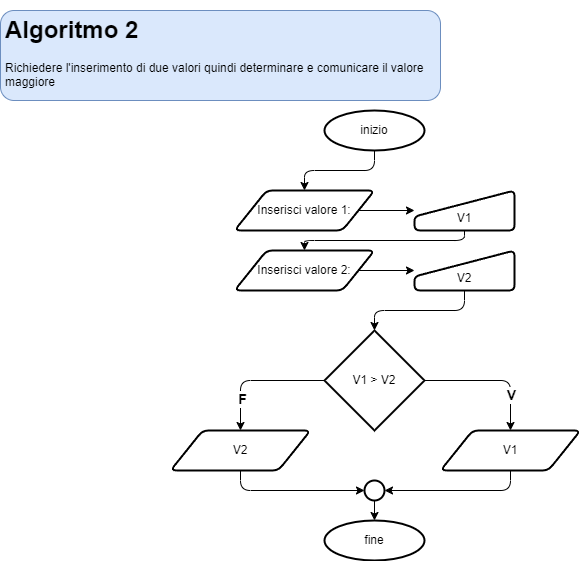

The diagram above was exported from draw.io. Its source (the exported page's mxGraphModel, read from the mxfile embedded in the PNG):
<mxGraphModel dx="1087" dy="907" grid="1" gridSize="10" guides="1" tooltips="1" connect="1" arrows="1" fold="1" page="1" pageScale="1" pageWidth="827" pageHeight="1169" math="0" shadow="0">
  <root>
    <mxCell id="0" />
    <mxCell id="1" parent="0" />
    <mxCell id="2" value="&lt;h1&gt;Algoritmo 2&lt;/h1&gt;&lt;p&gt;Richiedere l'inserimento di due valori quindi determinare e comunicare il valore maggiore&lt;/p&gt;" style="text;html=1;strokeColor=#6c8ebf;fillColor=#dae8fc;spacing=5;spacingTop=-20;whiteSpace=wrap;overflow=hidden;rounded=1;" vertex="1" parent="1">
      <mxGeometry x="40" y="40" width="440" height="90" as="geometry" />
    </mxCell>
    <mxCell id="3" style="edgeStyle=orthogonalEdgeStyle;html=1;exitX=0.5;exitY=1;exitDx=0;exitDy=0;exitPerimeter=0;entryX=0.5;entryY=0;entryDx=0;entryDy=0;fontSize=12;" edge="1" parent="1" source="4" target="6">
      <mxGeometry relative="1" as="geometry" />
    </mxCell>
    <mxCell id="4" value="inizio" style="strokeWidth=2;html=1;shape=mxgraph.flowchart.start_1;whiteSpace=wrap;fontSize=12;" vertex="1" parent="1">
      <mxGeometry x="364" y="140" width="100" height="40" as="geometry" />
    </mxCell>
    <mxCell id="5" style="edgeStyle=orthogonalEdgeStyle;html=1;exitX=1;exitY=0.5;exitDx=0;exitDy=0;entryX=0;entryY=0.5;entryDx=0;entryDy=0;fontSize=12;" edge="1" parent="1" source="6" target="8">
      <mxGeometry relative="1" as="geometry" />
    </mxCell>
    <mxCell id="6" value="Inserisci valore 1:" style="shape=parallelogram;html=1;strokeWidth=2;perimeter=parallelogramPerimeter;whiteSpace=wrap;rounded=1;arcSize=12;size=0.23;fontSize=12;" vertex="1" parent="1">
      <mxGeometry x="274" y="220" width="140" height="40" as="geometry" />
    </mxCell>
    <mxCell id="7" style="edgeStyle=orthogonalEdgeStyle;html=1;exitX=0.5;exitY=1;exitDx=0;exitDy=0;entryX=0.5;entryY=0;entryDx=0;entryDy=0;fontSize=12;" edge="1" parent="1" source="8" target="10">
      <mxGeometry relative="1" as="geometry" />
    </mxCell>
    <mxCell id="8" value="&lt;br&gt;V1" style="html=1;strokeWidth=2;shape=manualInput;whiteSpace=wrap;rounded=1;size=26;arcSize=11;fontSize=12;" vertex="1" parent="1">
      <mxGeometry x="454" y="220" width="100" height="40" as="geometry" />
    </mxCell>
    <mxCell id="9" style="edgeStyle=orthogonalEdgeStyle;html=1;exitX=1;exitY=0.5;exitDx=0;exitDy=0;entryX=0;entryY=0.5;entryDx=0;entryDy=0;fontSize=12;" edge="1" parent="1" source="10" target="12">
      <mxGeometry relative="1" as="geometry" />
    </mxCell>
    <mxCell id="10" value="Inserisci valore 2:" style="shape=parallelogram;html=1;strokeWidth=2;perimeter=parallelogramPerimeter;whiteSpace=wrap;rounded=1;arcSize=12;size=0.23;fontSize=12;" vertex="1" parent="1">
      <mxGeometry x="274" y="280" width="140" height="40" as="geometry" />
    </mxCell>
    <mxCell id="11" style="edgeStyle=orthogonalEdgeStyle;html=1;entryX=0.5;entryY=0;entryDx=0;entryDy=0;entryPerimeter=0;fontSize=12;" edge="1" parent="1" source="12" target="17">
      <mxGeometry relative="1" as="geometry" />
    </mxCell>
    <mxCell id="12" value="&lt;br&gt;V2" style="html=1;strokeWidth=2;shape=manualInput;whiteSpace=wrap;rounded=1;size=26;arcSize=11;fontSize=12;" vertex="1" parent="1">
      <mxGeometry x="454" y="280" width="100" height="40" as="geometry" />
    </mxCell>
    <mxCell id="13" style="edgeStyle=orthogonalEdgeStyle;html=1;exitX=1;exitY=0.5;exitDx=0;exitDy=0;exitPerimeter=0;entryX=0.5;entryY=0;entryDx=0;entryDy=0;fontSize=12;" edge="1" parent="1" source="17" target="21">
      <mxGeometry relative="1" as="geometry" />
    </mxCell>
    <mxCell id="14" value="&lt;b&gt;&lt;font style=&quot;font-size: 14px;&quot;&gt;V&lt;/font&gt;&lt;/b&gt;" style="edgeLabel;html=1;align=center;verticalAlign=middle;resizable=0;points=[];fontSize=12;" vertex="1" connectable="0" parent="13">
      <mxGeometry x="0.4636" relative="1" as="geometry">
        <mxPoint as="offset" />
      </mxGeometry>
    </mxCell>
    <mxCell id="15" style="edgeStyle=orthogonalEdgeStyle;html=1;exitX=0;exitY=0.5;exitDx=0;exitDy=0;exitPerimeter=0;entryX=0.5;entryY=0;entryDx=0;entryDy=0;fontSize=12;" edge="1" parent="1" source="17" target="23">
      <mxGeometry relative="1" as="geometry" />
    </mxCell>
    <mxCell id="16" value="&lt;b&gt;F&lt;/b&gt;" style="edgeLabel;html=1;align=center;verticalAlign=middle;resizable=0;points=[];fontSize=14;" vertex="1" connectable="0" parent="15">
      <mxGeometry x="0.5181" y="1" relative="1" as="geometry">
        <mxPoint as="offset" />
      </mxGeometry>
    </mxCell>
    <mxCell id="17" value="V1 &amp;gt; V2" style="strokeWidth=2;html=1;shape=mxgraph.flowchart.decision;whiteSpace=wrap;" vertex="1" parent="1">
      <mxGeometry x="364" y="360" width="100" height="100" as="geometry" />
    </mxCell>
    <mxCell id="18" style="edgeStyle=orthogonalEdgeStyle;html=1;exitX=0.5;exitY=1;exitDx=0;exitDy=0;exitPerimeter=0;entryX=0.5;entryY=0;entryDx=0;entryDy=0;entryPerimeter=0;fontSize=14;" edge="1" parent="1" source="19" target="24">
      <mxGeometry relative="1" as="geometry" />
    </mxCell>
    <mxCell id="19" value="" style="strokeWidth=2;html=1;shape=mxgraph.flowchart.start_2;whiteSpace=wrap;" vertex="1" parent="1">
      <mxGeometry x="404" y="510" width="20" height="20" as="geometry" />
    </mxCell>
    <mxCell id="20" style="edgeStyle=orthogonalEdgeStyle;html=1;exitX=0.5;exitY=1;exitDx=0;exitDy=0;entryX=1;entryY=0.5;entryDx=0;entryDy=0;entryPerimeter=0;fontSize=14;" edge="1" parent="1" source="21" target="19">
      <mxGeometry relative="1" as="geometry" />
    </mxCell>
    <mxCell id="21" value="V1" style="shape=parallelogram;html=1;strokeWidth=2;perimeter=parallelogramPerimeter;whiteSpace=wrap;rounded=1;arcSize=12;size=0.23;fontSize=12;" vertex="1" parent="1">
      <mxGeometry x="480" y="460" width="140" height="40" as="geometry" />
    </mxCell>
    <mxCell id="22" style="edgeStyle=orthogonalEdgeStyle;html=1;exitX=0.5;exitY=1;exitDx=0;exitDy=0;entryX=0;entryY=0.5;entryDx=0;entryDy=0;entryPerimeter=0;fontSize=14;" edge="1" parent="1" source="23" target="19">
      <mxGeometry relative="1" as="geometry" />
    </mxCell>
    <mxCell id="23" value="V2" style="shape=parallelogram;html=1;strokeWidth=2;perimeter=parallelogramPerimeter;whiteSpace=wrap;rounded=1;arcSize=12;size=0.23;fontSize=12;" vertex="1" parent="1">
      <mxGeometry x="210" y="460" width="140" height="40" as="geometry" />
    </mxCell>
    <mxCell id="24" value="fine" style="strokeWidth=2;html=1;shape=mxgraph.flowchart.start_1;whiteSpace=wrap;fontSize=12;" vertex="1" parent="1">
      <mxGeometry x="364" y="550" width="100" height="40" as="geometry" />
    </mxCell>
  </root>
</mxGraphModel>